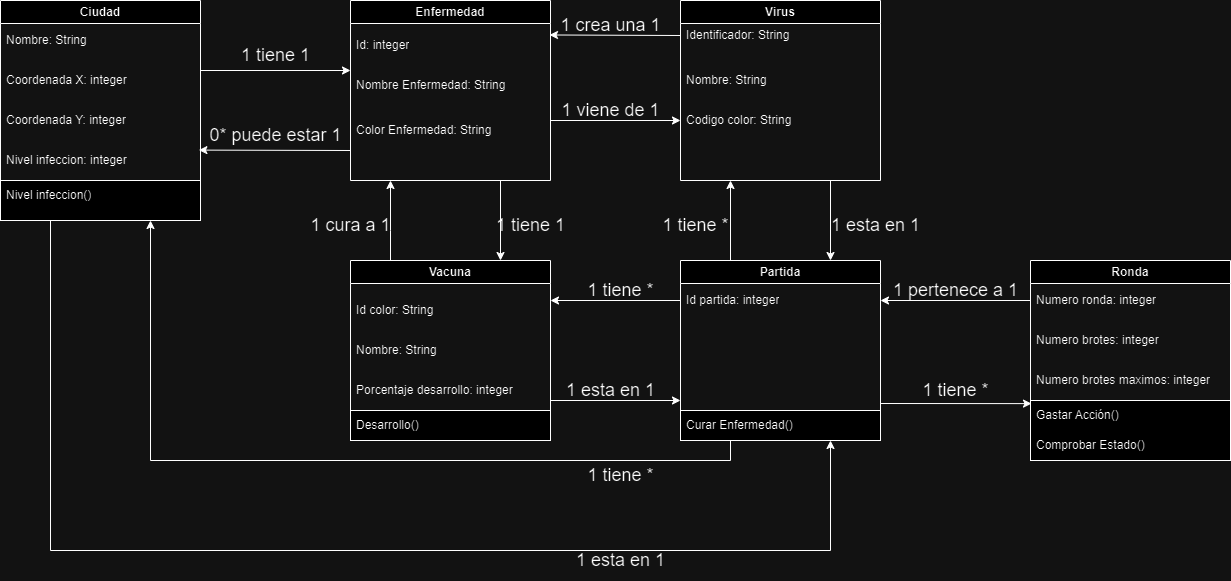

The diagram above was exported from draw.io. Its source (the exported page's mxGraphModel, read from the mxfile embedded in the PNG):
<mxGraphModel dx="550" dy="527" grid="1" gridSize="10" guides="1" tooltips="1" connect="1" arrows="1" fold="1" page="1" pageScale="1" pageWidth="827" pageHeight="1169" math="0" shadow="0">
  <root>
    <mxCell id="WIyWlLk6GJQsqaUBKTNV-0" />
    <mxCell id="WIyWlLk6GJQsqaUBKTNV-1" parent="WIyWlLk6GJQsqaUBKTNV-0" />
    <mxCell id="4PK6UG7TFMGug_nPRaXQ-15" style="edgeStyle=orthogonalEdgeStyle;rounded=0;orthogonalLoop=1;jettySize=auto;html=1;exitX=0.25;exitY=1;exitDx=0;exitDy=0;entryX=0.75;entryY=1;entryDx=0;entryDy=0;" edge="1" parent="WIyWlLk6GJQsqaUBKTNV-1" source="wHTfJQWoEbbLvNhXen0c-5" target="wHTfJQWoEbbLvNhXen0c-44">
      <mxGeometry relative="1" as="geometry">
        <mxPoint x="742.4615478515625" y="840" as="targetPoint" />
        <Array as="points">
          <mxPoint x="90" y="590" />
          <mxPoint x="870" y="590" />
        </Array>
      </mxGeometry>
    </mxCell>
    <mxCell id="wHTfJQWoEbbLvNhXen0c-5" value="Ciudad" style="swimlane;whiteSpace=wrap;html=1;" parent="WIyWlLk6GJQsqaUBKTNV-1" vertex="1">
      <mxGeometry x="40" y="40" width="200" height="220" as="geometry" />
    </mxCell>
    <mxCell id="wHTfJQWoEbbLvNhXen0c-6" value="Nombre: String" style="text;strokeColor=none;fillColor=none;align=left;verticalAlign=middle;spacingLeft=4;spacingRight=4;overflow=hidden;points=[[0,0.5],[1,0.5]];portConstraint=eastwest;rotatable=0;whiteSpace=wrap;html=1;" parent="wHTfJQWoEbbLvNhXen0c-5" vertex="1">
      <mxGeometry y="20" width="200" height="40" as="geometry" />
    </mxCell>
    <mxCell id="wHTfJQWoEbbLvNhXen0c-8" value="Coordenada X: integer" style="text;strokeColor=none;fillColor=none;align=left;verticalAlign=middle;spacingLeft=4;spacingRight=4;overflow=hidden;points=[[0,0.5],[1,0.5]];portConstraint=eastwest;rotatable=0;whiteSpace=wrap;html=1;" parent="wHTfJQWoEbbLvNhXen0c-5" vertex="1">
      <mxGeometry y="60" width="200" height="40" as="geometry" />
    </mxCell>
    <mxCell id="wHTfJQWoEbbLvNhXen0c-9" value="Coordenada Y: integer" style="text;strokeColor=none;fillColor=none;align=left;verticalAlign=middle;spacingLeft=4;spacingRight=4;overflow=hidden;points=[[0,0.5],[1,0.5]];portConstraint=eastwest;rotatable=0;whiteSpace=wrap;html=1;" parent="wHTfJQWoEbbLvNhXen0c-5" vertex="1">
      <mxGeometry y="100" width="200" height="40" as="geometry" />
    </mxCell>
    <mxCell id="wHTfJQWoEbbLvNhXen0c-20" value="Nivel infeccion: integer" style="text;strokeColor=none;fillColor=none;align=left;verticalAlign=middle;spacingLeft=4;spacingRight=4;overflow=hidden;points=[[0,0.5],[1,0.5]];portConstraint=eastwest;rotatable=0;whiteSpace=wrap;html=1;" parent="wHTfJQWoEbbLvNhXen0c-5" vertex="1">
      <mxGeometry y="140" width="200" height="40" as="geometry" />
    </mxCell>
    <mxCell id="4PK6UG7TFMGug_nPRaXQ-0" value="" style="rounded=0;whiteSpace=wrap;html=1;" vertex="1" parent="wHTfJQWoEbbLvNhXen0c-5">
      <mxGeometry y="180" width="200" height="40" as="geometry" />
    </mxCell>
    <mxCell id="4PK6UG7TFMGug_nPRaXQ-1" value="Nivel infeccion()" style="text;strokeColor=none;fillColor=none;align=left;verticalAlign=middle;spacingLeft=4;spacingRight=4;overflow=hidden;points=[[0,0.5],[1,0.5]];portConstraint=eastwest;rotatable=0;whiteSpace=wrap;html=1;" vertex="1" parent="wHTfJQWoEbbLvNhXen0c-5">
      <mxGeometry y="180" width="200" height="30" as="geometry" />
    </mxCell>
    <mxCell id="wHTfJQWoEbbLvNhXen0c-30" style="edgeStyle=orthogonalEdgeStyle;rounded=0;orthogonalLoop=1;jettySize=auto;html=1;exitX=0.75;exitY=1;exitDx=0;exitDy=0;entryX=0.75;entryY=0;entryDx=0;entryDy=0;" parent="WIyWlLk6GJQsqaUBKTNV-1" source="wHTfJQWoEbbLvNhXen0c-11" target="wHTfJQWoEbbLvNhXen0c-24" edge="1">
      <mxGeometry relative="1" as="geometry" />
    </mxCell>
    <mxCell id="wHTfJQWoEbbLvNhXen0c-11" value="Enfermedad" style="swimlane;whiteSpace=wrap;html=1;" parent="WIyWlLk6GJQsqaUBKTNV-1" vertex="1">
      <mxGeometry x="390" y="40" width="200" height="180" as="geometry" />
    </mxCell>
    <mxCell id="wHTfJQWoEbbLvNhXen0c-12" value="Nombre Enfermedad: String" style="text;strokeColor=none;fillColor=none;align=left;verticalAlign=middle;spacingLeft=4;spacingRight=4;overflow=hidden;points=[[0,0.5],[1,0.5]];portConstraint=eastwest;rotatable=0;whiteSpace=wrap;html=1;" parent="wHTfJQWoEbbLvNhXen0c-11" vertex="1">
      <mxGeometry y="70" width="200" height="30" as="geometry" />
    </mxCell>
    <mxCell id="wHTfJQWoEbbLvNhXen0c-13" value="Color Enfermedad: String" style="text;strokeColor=none;fillColor=none;align=left;verticalAlign=middle;spacingLeft=4;spacingRight=4;overflow=hidden;points=[[0,0.5],[1,0.5]];portConstraint=eastwest;rotatable=0;whiteSpace=wrap;html=1;" parent="wHTfJQWoEbbLvNhXen0c-11" vertex="1">
      <mxGeometry y="110" width="200" height="40" as="geometry" />
    </mxCell>
    <mxCell id="wHTfJQWoEbbLvNhXen0c-39" value="Id: integer" style="text;strokeColor=none;fillColor=none;align=left;verticalAlign=middle;spacingLeft=4;spacingRight=4;overflow=hidden;points=[[0,0.5],[1,0.5]];portConstraint=eastwest;rotatable=0;whiteSpace=wrap;html=1;" parent="wHTfJQWoEbbLvNhXen0c-11" vertex="1">
      <mxGeometry y="30" width="200" height="30" as="geometry" />
    </mxCell>
    <mxCell id="wHTfJQWoEbbLvNhXen0c-16" value="&lt;font style=&quot;font-size: 18px;&quot;&gt;1 tiene 1&lt;/font&gt;" style="text;html=1;align=center;verticalAlign=middle;resizable=0;points=[];autosize=1;strokeColor=none;fillColor=none;" parent="WIyWlLk6GJQsqaUBKTNV-1" vertex="1">
      <mxGeometry x="270" y="75" width="90" height="40" as="geometry" />
    </mxCell>
    <mxCell id="wHTfJQWoEbbLvNhXen0c-18" value="" style="endArrow=classic;html=1;rounded=0;entryX=0.992;entryY=0.24;entryDx=0;entryDy=0;entryPerimeter=0;" parent="WIyWlLk6GJQsqaUBKTNV-1" target="wHTfJQWoEbbLvNhXen0c-20" edge="1">
      <mxGeometry width="50" height="50" relative="1" as="geometry">
        <mxPoint x="390" y="190" as="sourcePoint" />
        <mxPoint x="250" y="190" as="targetPoint" />
      </mxGeometry>
    </mxCell>
    <mxCell id="wHTfJQWoEbbLvNhXen0c-19" value="&lt;font style=&quot;font-size: 18px;&quot;&gt;0* puede estar 1&lt;/font&gt;" style="text;html=1;align=center;verticalAlign=middle;resizable=0;points=[];autosize=1;strokeColor=none;fillColor=none;" parent="WIyWlLk6GJQsqaUBKTNV-1" vertex="1">
      <mxGeometry x="235" y="155" width="160" height="40" as="geometry" />
    </mxCell>
    <mxCell id="wHTfJQWoEbbLvNhXen0c-28" style="edgeStyle=orthogonalEdgeStyle;rounded=0;orthogonalLoop=1;jettySize=auto;html=1;exitX=0.5;exitY=0;exitDx=0;exitDy=0;entryX=0.5;entryY=1;entryDx=0;entryDy=0;" parent="WIyWlLk6GJQsqaUBKTNV-1" edge="1">
      <mxGeometry relative="1" as="geometry">
        <mxPoint x="430" y="300" as="sourcePoint" />
        <mxPoint x="430" y="220" as="targetPoint" />
        <Array as="points">
          <mxPoint x="430" y="270" />
          <mxPoint x="430" y="270" />
        </Array>
      </mxGeometry>
    </mxCell>
    <mxCell id="wHTfJQWoEbbLvNhXen0c-24" value="Vacuna" style="swimlane;whiteSpace=wrap;html=1;" parent="WIyWlLk6GJQsqaUBKTNV-1" vertex="1">
      <mxGeometry x="390" y="300" width="200" height="180" as="geometry" />
    </mxCell>
    <mxCell id="wHTfJQWoEbbLvNhXen0c-25" value="Nombre: String" style="text;strokeColor=none;fillColor=none;align=left;verticalAlign=middle;spacingLeft=4;spacingRight=4;overflow=hidden;points=[[0,0.5],[1,0.5]];portConstraint=eastwest;rotatable=0;whiteSpace=wrap;html=1;" parent="wHTfJQWoEbbLvNhXen0c-24" vertex="1">
      <mxGeometry y="70" width="200" height="40" as="geometry" />
    </mxCell>
    <mxCell id="wHTfJQWoEbbLvNhXen0c-26" value="Id color: String" style="text;strokeColor=none;fillColor=none;align=left;verticalAlign=middle;spacingLeft=4;spacingRight=4;overflow=hidden;points=[[0,0.5],[1,0.5]];portConstraint=eastwest;rotatable=0;whiteSpace=wrap;html=1;" parent="wHTfJQWoEbbLvNhXen0c-24" vertex="1">
      <mxGeometry y="30" width="200" height="40" as="geometry" />
    </mxCell>
    <mxCell id="wHTfJQWoEbbLvNhXen0c-27" value="Porcentaje desarrollo: integer" style="text;strokeColor=none;fillColor=none;align=left;verticalAlign=middle;spacingLeft=4;spacingRight=4;overflow=hidden;points=[[0,0.5],[1,0.5]];portConstraint=eastwest;rotatable=0;whiteSpace=wrap;html=1;" parent="wHTfJQWoEbbLvNhXen0c-24" vertex="1">
      <mxGeometry y="110" width="200" height="40" as="geometry" />
    </mxCell>
    <mxCell id="4PK6UG7TFMGug_nPRaXQ-2" value="" style="rounded=0;whiteSpace=wrap;html=1;" vertex="1" parent="wHTfJQWoEbbLvNhXen0c-24">
      <mxGeometry y="150" width="200" height="30" as="geometry" />
    </mxCell>
    <mxCell id="4PK6UG7TFMGug_nPRaXQ-3" value="Desarrollo()" style="text;strokeColor=none;fillColor=none;align=left;verticalAlign=middle;spacingLeft=4;spacingRight=4;overflow=hidden;points=[[0,0.5],[1,0.5]];portConstraint=eastwest;rotatable=0;whiteSpace=wrap;html=1;" vertex="1" parent="wHTfJQWoEbbLvNhXen0c-24">
      <mxGeometry y="150" width="200" height="30" as="geometry" />
    </mxCell>
    <mxCell id="wHTfJQWoEbbLvNhXen0c-29" value="&lt;font style=&quot;font-size: 18px;&quot;&gt;1 cura a 1&lt;/font&gt;" style="text;html=1;align=center;verticalAlign=middle;resizable=0;points=[];autosize=1;strokeColor=none;fillColor=none;" parent="WIyWlLk6GJQsqaUBKTNV-1" vertex="1">
      <mxGeometry x="340" y="245" width="100" height="40" as="geometry" />
    </mxCell>
    <mxCell id="wHTfJQWoEbbLvNhXen0c-31" value="&lt;font style=&quot;font-size: 18px;&quot;&gt;1 tiene 1&lt;/font&gt;" style="text;html=1;align=center;verticalAlign=middle;resizable=0;points=[];autosize=1;strokeColor=none;fillColor=none;" parent="WIyWlLk6GJQsqaUBKTNV-1" vertex="1">
      <mxGeometry x="525" y="245" width="90" height="40" as="geometry" />
    </mxCell>
    <mxCell id="wHTfJQWoEbbLvNhXen0c-60" style="edgeStyle=orthogonalEdgeStyle;rounded=0;orthogonalLoop=1;jettySize=auto;html=1;exitX=0.75;exitY=1;exitDx=0;exitDy=0;entryX=0.75;entryY=0;entryDx=0;entryDy=0;" parent="WIyWlLk6GJQsqaUBKTNV-1" source="wHTfJQWoEbbLvNhXen0c-33" target="wHTfJQWoEbbLvNhXen0c-44" edge="1">
      <mxGeometry relative="1" as="geometry" />
    </mxCell>
    <mxCell id="wHTfJQWoEbbLvNhXen0c-33" value="Virus" style="swimlane;whiteSpace=wrap;html=1;" parent="WIyWlLk6GJQsqaUBKTNV-1" vertex="1">
      <mxGeometry x="720" y="40" width="200" height="180" as="geometry" />
    </mxCell>
    <mxCell id="wHTfJQWoEbbLvNhXen0c-34" value="Identificador: String" style="text;strokeColor=none;fillColor=none;align=left;verticalAlign=middle;spacingLeft=4;spacingRight=4;overflow=hidden;points=[[0,0.5],[1,0.5]];portConstraint=eastwest;rotatable=0;whiteSpace=wrap;html=1;" parent="wHTfJQWoEbbLvNhXen0c-33" vertex="1">
      <mxGeometry y="20" width="200" height="30" as="geometry" />
    </mxCell>
    <mxCell id="wHTfJQWoEbbLvNhXen0c-35" value="Nombre: String" style="text;strokeColor=none;fillColor=none;align=left;verticalAlign=middle;spacingLeft=4;spacingRight=4;overflow=hidden;points=[[0,0.5],[1,0.5]];portConstraint=eastwest;rotatable=0;whiteSpace=wrap;html=1;" parent="wHTfJQWoEbbLvNhXen0c-33" vertex="1">
      <mxGeometry y="60" width="200" height="40" as="geometry" />
    </mxCell>
    <mxCell id="wHTfJQWoEbbLvNhXen0c-36" value="Codigo color: String" style="text;strokeColor=none;fillColor=none;align=left;verticalAlign=middle;spacingLeft=4;spacingRight=4;overflow=hidden;points=[[0,0.5],[1,0.5]];portConstraint=eastwest;rotatable=0;whiteSpace=wrap;html=1;" parent="wHTfJQWoEbbLvNhXen0c-33" vertex="1">
      <mxGeometry y="100" width="200" height="40" as="geometry" />
    </mxCell>
    <mxCell id="wHTfJQWoEbbLvNhXen0c-38" value="" style="endArrow=classic;html=1;rounded=0;" parent="WIyWlLk6GJQsqaUBKTNV-1" edge="1">
      <mxGeometry width="50" height="50" relative="1" as="geometry">
        <mxPoint x="240" y="110" as="sourcePoint" />
        <mxPoint x="390" y="110" as="targetPoint" />
      </mxGeometry>
    </mxCell>
    <mxCell id="wHTfJQWoEbbLvNhXen0c-41" value="" style="endArrow=classic;html=1;rounded=0;exitX=1;exitY=0.25;exitDx=0;exitDy=0;exitPerimeter=0;" parent="WIyWlLk6GJQsqaUBKTNV-1" source="wHTfJQWoEbbLvNhXen0c-13" edge="1">
      <mxGeometry width="50" height="50" relative="1" as="geometry">
        <mxPoint x="670" y="260" as="sourcePoint" />
        <mxPoint x="720" y="160" as="targetPoint" />
      </mxGeometry>
    </mxCell>
    <mxCell id="wHTfJQWoEbbLvNhXen0c-42" value="&lt;font style=&quot;font-size: 18px;&quot;&gt;1 crea una 1&lt;/font&gt;" style="text;html=1;align=center;verticalAlign=middle;resizable=0;points=[];autosize=1;strokeColor=none;fillColor=none;" parent="WIyWlLk6GJQsqaUBKTNV-1" vertex="1">
      <mxGeometry x="590" y="45" width="120" height="40" as="geometry" />
    </mxCell>
    <mxCell id="wHTfJQWoEbbLvNhXen0c-43" value="&lt;font style=&quot;font-size: 18px;&quot;&gt;1 viene de 1&lt;/font&gt;" style="text;html=1;align=center;verticalAlign=middle;resizable=0;points=[];autosize=1;strokeColor=none;fillColor=none;" parent="WIyWlLk6GJQsqaUBKTNV-1" vertex="1">
      <mxGeometry x="590" y="130" width="120" height="40" as="geometry" />
    </mxCell>
    <mxCell id="4PK6UG7TFMGug_nPRaXQ-13" style="edgeStyle=orthogonalEdgeStyle;rounded=0;orthogonalLoop=1;jettySize=auto;html=1;exitX=0.25;exitY=1;exitDx=0;exitDy=0;entryX=0.75;entryY=1;entryDx=0;entryDy=0;" edge="1" parent="WIyWlLk6GJQsqaUBKTNV-1" source="wHTfJQWoEbbLvNhXen0c-44" target="wHTfJQWoEbbLvNhXen0c-5">
      <mxGeometry relative="1" as="geometry" />
    </mxCell>
    <mxCell id="wHTfJQWoEbbLvNhXen0c-44" value="Partida" style="swimlane;whiteSpace=wrap;html=1;" parent="WIyWlLk6GJQsqaUBKTNV-1" vertex="1">
      <mxGeometry x="720" y="300" width="200" height="180" as="geometry" />
    </mxCell>
    <mxCell id="wHTfJQWoEbbLvNhXen0c-51" value="Id partida: integer" style="text;strokeColor=none;fillColor=none;align=left;verticalAlign=middle;spacingLeft=4;spacingRight=4;overflow=hidden;points=[[0,0.5],[1,0.5]];portConstraint=eastwest;rotatable=0;whiteSpace=wrap;html=1;" parent="wHTfJQWoEbbLvNhXen0c-44" vertex="1">
      <mxGeometry y="20" width="200" height="40" as="geometry" />
    </mxCell>
    <mxCell id="4PK6UG7TFMGug_nPRaXQ-22" value="" style="rounded=0;whiteSpace=wrap;html=1;" vertex="1" parent="wHTfJQWoEbbLvNhXen0c-44">
      <mxGeometry y="150" width="200" height="30" as="geometry" />
    </mxCell>
    <mxCell id="4PK6UG7TFMGug_nPRaXQ-19" value="Curar Enfermedad()" style="text;strokeColor=none;fillColor=none;align=left;verticalAlign=middle;spacingLeft=4;spacingRight=4;overflow=hidden;points=[[0,0.5],[1,0.5]];portConstraint=eastwest;rotatable=0;whiteSpace=wrap;html=1;" vertex="1" parent="wHTfJQWoEbbLvNhXen0c-44">
      <mxGeometry y="150" width="200" height="30" as="geometry" />
    </mxCell>
    <mxCell id="wHTfJQWoEbbLvNhXen0c-48" value="Ronda" style="swimlane;whiteSpace=wrap;html=1;" parent="WIyWlLk6GJQsqaUBKTNV-1" vertex="1">
      <mxGeometry x="1070" y="300" width="200" height="200" as="geometry" />
    </mxCell>
    <mxCell id="wHTfJQWoEbbLvNhXen0c-49" value="Numero ronda: integer" style="text;strokeColor=none;fillColor=none;align=left;verticalAlign=middle;spacingLeft=4;spacingRight=4;overflow=hidden;points=[[0,0.5],[1,0.5]];portConstraint=eastwest;rotatable=0;whiteSpace=wrap;html=1;" parent="wHTfJQWoEbbLvNhXen0c-48" vertex="1">
      <mxGeometry y="20" width="200" height="40" as="geometry" />
    </mxCell>
    <mxCell id="wHTfJQWoEbbLvNhXen0c-50" value="Numero brotes: integer" style="text;strokeColor=none;fillColor=none;align=left;verticalAlign=middle;spacingLeft=4;spacingRight=4;overflow=hidden;points=[[0,0.5],[1,0.5]];portConstraint=eastwest;rotatable=0;whiteSpace=wrap;html=1;" parent="wHTfJQWoEbbLvNhXen0c-48" vertex="1">
      <mxGeometry y="60" width="200" height="40" as="geometry" />
    </mxCell>
    <mxCell id="wHTfJQWoEbbLvNhXen0c-47" value="Numero brotes maximos: integer" style="text;strokeColor=none;fillColor=none;align=left;verticalAlign=middle;spacingLeft=4;spacingRight=4;overflow=hidden;points=[[0,0.5],[1,0.5]];portConstraint=eastwest;rotatable=0;whiteSpace=wrap;html=1;" parent="wHTfJQWoEbbLvNhXen0c-48" vertex="1">
      <mxGeometry y="100" width="200" height="40" as="geometry" />
    </mxCell>
    <mxCell id="4PK6UG7TFMGug_nPRaXQ-18" value="" style="rounded=0;whiteSpace=wrap;html=1;" vertex="1" parent="wHTfJQWoEbbLvNhXen0c-48">
      <mxGeometry y="140" width="200" height="60" as="geometry" />
    </mxCell>
    <mxCell id="4PK6UG7TFMGug_nPRaXQ-21" value="Comprobar Estado()" style="text;strokeColor=none;fillColor=none;align=left;verticalAlign=middle;spacingLeft=4;spacingRight=4;overflow=hidden;points=[[0,0.5],[1,0.5]];portConstraint=eastwest;rotatable=0;whiteSpace=wrap;html=1;" vertex="1" parent="wHTfJQWoEbbLvNhXen0c-48">
      <mxGeometry y="170" width="200" height="30" as="geometry" />
    </mxCell>
    <mxCell id="4PK6UG7TFMGug_nPRaXQ-23" value="Gastar Acción()" style="text;strokeColor=none;fillColor=none;align=left;verticalAlign=middle;spacingLeft=4;spacingRight=4;overflow=hidden;points=[[0,0.5],[1,0.5]];portConstraint=eastwest;rotatable=0;whiteSpace=wrap;html=1;" vertex="1" parent="wHTfJQWoEbbLvNhXen0c-48">
      <mxGeometry y="140" width="200" height="30" as="geometry" />
    </mxCell>
    <mxCell id="wHTfJQWoEbbLvNhXen0c-52" style="edgeStyle=orthogonalEdgeStyle;rounded=0;orthogonalLoop=1;jettySize=auto;html=1;exitX=0;exitY=0.5;exitDx=0;exitDy=0;entryX=1;entryY=0.5;entryDx=0;entryDy=0;" parent="WIyWlLk6GJQsqaUBKTNV-1" source="wHTfJQWoEbbLvNhXen0c-49" target="wHTfJQWoEbbLvNhXen0c-51" edge="1">
      <mxGeometry relative="1" as="geometry" />
    </mxCell>
    <mxCell id="wHTfJQWoEbbLvNhXen0c-53" value="&lt;font style=&quot;font-size: 18px;&quot;&gt;1 pertenece a 1&lt;/font&gt;" style="text;html=1;align=center;verticalAlign=middle;resizable=0;points=[];autosize=1;strokeColor=none;fillColor=none;" parent="WIyWlLk6GJQsqaUBKTNV-1" vertex="1">
      <mxGeometry x="920" y="310" width="150" height="40" as="geometry" />
    </mxCell>
    <mxCell id="wHTfJQWoEbbLvNhXen0c-55" value="&lt;font style=&quot;font-size: 18px;&quot;&gt;1 tiene *&lt;/font&gt;" style="text;html=1;align=center;verticalAlign=middle;resizable=0;points=[];autosize=1;strokeColor=none;fillColor=none;" parent="WIyWlLk6GJQsqaUBKTNV-1" vertex="1">
      <mxGeometry x="950" y="410" width="90" height="40" as="geometry" />
    </mxCell>
    <mxCell id="wHTfJQWoEbbLvNhXen0c-57" value="" style="endArrow=classic;html=1;rounded=0;entryX=0.005;entryY=1.078;entryDx=0;entryDy=0;entryPerimeter=0;" parent="WIyWlLk6GJQsqaUBKTNV-1" target="wHTfJQWoEbbLvNhXen0c-47" edge="1">
      <mxGeometry width="50" height="50" relative="1" as="geometry">
        <mxPoint x="920" y="443" as="sourcePoint" />
        <mxPoint x="1060" y="380" as="targetPoint" />
      </mxGeometry>
    </mxCell>
    <mxCell id="wHTfJQWoEbbLvNhXen0c-58" value="" style="endArrow=classic;html=1;rounded=0;exitX=0.25;exitY=0;exitDx=0;exitDy=0;entryX=0.25;entryY=1;entryDx=0;entryDy=0;" parent="WIyWlLk6GJQsqaUBKTNV-1" source="wHTfJQWoEbbLvNhXen0c-44" target="wHTfJQWoEbbLvNhXen0c-33" edge="1">
      <mxGeometry width="50" height="50" relative="1" as="geometry">
        <mxPoint x="960" y="310" as="sourcePoint" />
        <mxPoint x="1010" y="260" as="targetPoint" />
      </mxGeometry>
    </mxCell>
    <mxCell id="wHTfJQWoEbbLvNhXen0c-59" value="&lt;font style=&quot;font-size: 18px;&quot;&gt;1 tiene *&lt;/font&gt;" style="text;html=1;align=center;verticalAlign=middle;resizable=0;points=[];autosize=1;strokeColor=none;fillColor=none;" parent="WIyWlLk6GJQsqaUBKTNV-1" vertex="1">
      <mxGeometry x="690" y="245" width="90" height="40" as="geometry" />
    </mxCell>
    <mxCell id="wHTfJQWoEbbLvNhXen0c-61" value="&lt;font style=&quot;font-size: 18px;&quot;&gt;1 esta en 1&lt;/font&gt;" style="text;html=1;align=center;verticalAlign=middle;resizable=0;points=[];autosize=1;strokeColor=none;fillColor=none;" parent="WIyWlLk6GJQsqaUBKTNV-1" vertex="1">
      <mxGeometry x="860" y="245" width="110" height="40" as="geometry" />
    </mxCell>
    <mxCell id="4PK6UG7TFMGug_nPRaXQ-5" value="" style="endArrow=classic;html=1;rounded=0;exitX=0;exitY=0.5;exitDx=0;exitDy=0;entryX=0.995;entryY=0.149;entryDx=0;entryDy=0;entryPerimeter=0;" edge="1" parent="WIyWlLk6GJQsqaUBKTNV-1" source="wHTfJQWoEbbLvNhXen0c-34" target="wHTfJQWoEbbLvNhXen0c-39">
      <mxGeometry width="50" height="50" relative="1" as="geometry">
        <mxPoint x="520" y="220" as="sourcePoint" />
        <mxPoint x="570" y="170" as="targetPoint" />
      </mxGeometry>
    </mxCell>
    <mxCell id="4PK6UG7TFMGug_nPRaXQ-6" value="" style="endArrow=classic;html=1;rounded=0;exitX=0;exitY=0.5;exitDx=0;exitDy=0;" edge="1" parent="WIyWlLk6GJQsqaUBKTNV-1" source="wHTfJQWoEbbLvNhXen0c-51">
      <mxGeometry width="50" height="50" relative="1" as="geometry">
        <mxPoint x="630" y="380" as="sourcePoint" />
        <mxPoint x="590" y="340" as="targetPoint" />
      </mxGeometry>
    </mxCell>
    <mxCell id="4PK6UG7TFMGug_nPRaXQ-7" value="&lt;font style=&quot;font-size: 18px;&quot;&gt;1 tiene *&lt;/font&gt;" style="text;html=1;align=center;verticalAlign=middle;resizable=0;points=[];autosize=1;strokeColor=none;fillColor=none;" vertex="1" parent="WIyWlLk6GJQsqaUBKTNV-1">
      <mxGeometry x="615" y="310" width="90" height="40" as="geometry" />
    </mxCell>
    <mxCell id="4PK6UG7TFMGug_nPRaXQ-11" style="edgeStyle=orthogonalEdgeStyle;rounded=0;orthogonalLoop=1;jettySize=auto;html=1;exitX=1;exitY=0.5;exitDx=0;exitDy=0;entryX=0;entryY=0.5;entryDx=0;entryDy=0;" edge="1" parent="WIyWlLk6GJQsqaUBKTNV-1">
      <mxGeometry relative="1" as="geometry">
        <mxPoint x="590" y="440" as="sourcePoint" />
        <mxPoint x="720" y="440" as="targetPoint" />
      </mxGeometry>
    </mxCell>
    <mxCell id="4PK6UG7TFMGug_nPRaXQ-12" value="&lt;font style=&quot;font-size: 18px;&quot;&gt;1 esta en 1&lt;/font&gt;" style="text;html=1;align=center;verticalAlign=middle;resizable=0;points=[];autosize=1;strokeColor=none;fillColor=none;" vertex="1" parent="WIyWlLk6GJQsqaUBKTNV-1">
      <mxGeometry x="595" y="410" width="110" height="40" as="geometry" />
    </mxCell>
    <mxCell id="4PK6UG7TFMGug_nPRaXQ-14" value="&lt;font style=&quot;font-size: 18px;&quot;&gt;1 tiene *&lt;/font&gt;" style="text;html=1;align=center;verticalAlign=middle;resizable=0;points=[];autosize=1;strokeColor=none;fillColor=none;" vertex="1" parent="WIyWlLk6GJQsqaUBKTNV-1">
      <mxGeometry x="615" y="495" width="90" height="40" as="geometry" />
    </mxCell>
    <mxCell id="4PK6UG7TFMGug_nPRaXQ-16" value="&lt;font style=&quot;font-size: 18px;&quot;&gt;1 esta en 1&lt;/font&gt;" style="text;html=1;align=center;verticalAlign=middle;resizable=0;points=[];autosize=1;strokeColor=none;fillColor=none;" vertex="1" parent="WIyWlLk6GJQsqaUBKTNV-1">
      <mxGeometry x="605" y="580" width="110" height="40" as="geometry" />
    </mxCell>
  </root>
</mxGraphModel>